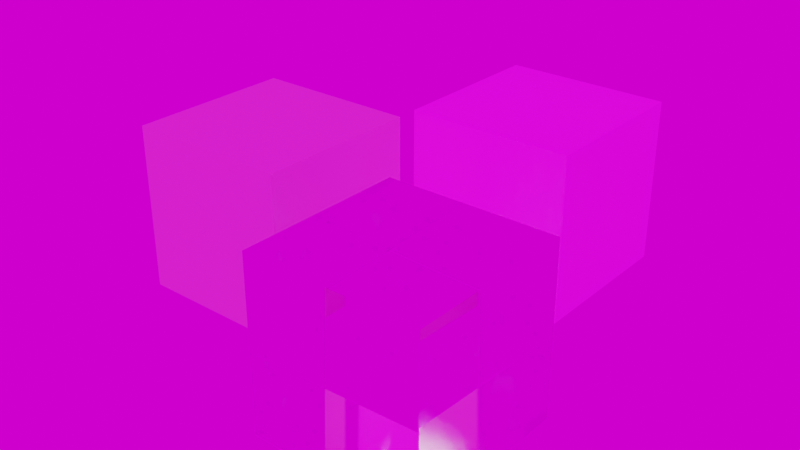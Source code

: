 # Source: blend.blend  (saved by Blender 3.5.10; exported with 4.5.12 LTS)
import bpy
from mathutils import Matrix  # noqa: F401  (used for matrix-valued properties, if any)

bpy.ops.wm.read_factory_settings(use_empty=True)
scene = bpy.context.scene
scene.name = 'Scene'

# ---- collections
col_collection = bpy.data.collections.new('Collection'); scene.collection.children.link(col_collection)

# ---- images (referenced by path relative to the original .blend; pixels are not part of the script)
import os
ASSET_DIR = os.environ.get("B2B_ASSET_DIR", "")  # directory of the original .blend (textures are referenced by path, not embedded)
HERE = os.path.dirname(os.path.abspath(__file__))  # packed textures are extracted next to this script under _unpacked/

def load_image(name, relpath, width, height, colorspace="sRGB"):
    """Load a texture the original file referenced (path relative to the .blend, or extracted next to this script)."""
    p = next((c for c in (os.path.join(HERE, relpath), os.path.join(ASSET_DIR, relpath)) if relpath and os.path.exists(c)), "")
    if p:
        img = bpy.data.images.load(p, check_existing=True)
        img.name = name
    else:  # same state as the original file: an image datablock whose file is absent (Cycles renders it pink)
        img = bpy.data.images.new(name, width, height)
        img.source = "FILE"
        img.filepath = "//" + (relpath or name)
    img.colorspace_settings.name = colorspace
    return img
img_back_jpg = load_image('back.jpg', 'back.jpg', 1024, 1024, 'sRGB')

# ---- materials (node trees are filled in below, after node groups)
mat_x = bpy.data.materials.new('材质')
mat_001 = bpy.data.materials.new('材质.001')
mat_002 = bpy.data.materials.new('材质.002')

# ---- material node trees
mat_x.use_nodes = True; mat_x.node_tree.nodes.clear()
_N = mat_x.node_tree.nodes; _L = mat_x.node_tree.links
n0 = _N.new('ShaderNodeBsdfPrincipled'); n0.name = '原理化BSDF'; n0.location = (10, 300)
n0.distribution = 'GGX'
n0.subsurface_method = 'RANDOM_WALK_SKIN'
n0.inputs[3].default_value = 1.45
n0.inputs[27].default_value = (0.0, 0.0, 0.0, 1.0)
n0.inputs[28].default_value = 1.0
n1 = _N.new('ShaderNodeOutputMaterial'); n1.name = '材质输出'; n1.location = (300, 300)
n2 = _N.new('ShaderNodeTexEnvironment'); n2.name = '环境纹理'; n2.location = (-280, 275)
n2.image = img_back_jpg
_L.new(n0.outputs[0], n1.inputs[0])
_L.new(n2.outputs[0], n0.inputs[0])
n1.is_active_output = True
mat_001.use_nodes = True; mat_001.node_tree.nodes.clear()
_N = mat_001.node_tree.nodes; _L = mat_001.node_tree.links
n0 = _N.new('ShaderNodeBsdfPrincipled'); n0.name = '原理化BSDF'; n0.location = (10, 300)
n0.distribution = 'GGX'
n0.subsurface_method = 'RANDOM_WALK_SKIN'
n0.inputs[0].default_value = (0.8, 0.02216, 0.6127, 1.0)
n0.inputs[3].default_value = 1.45
n0.inputs[27].default_value = (0.0, 0.0, 0.0, 1.0)
n0.inputs[28].default_value = 1.0
n1 = _N.new('ShaderNodeOutputMaterial'); n1.name = '材质输出'; n1.location = (300, 300)
n2 = _N.new('ShaderNodeVertexColor'); n2.name = '颜色属性'; n2.location = (-280, 275)
_L.new(n0.outputs[0], n1.inputs[0])
n1.is_active_output = True
mat_002.use_nodes = True; mat_002.node_tree.nodes.clear()
_N = mat_002.node_tree.nodes; _L = mat_002.node_tree.links
n0 = _N.new('ShaderNodeBsdfGlass'); n0.name = '玻璃 BSDF'; n0.location = (46, 101)
n0.distribution = 'BECKMANN'
n0.inputs[1].default_value = 0.05
n0.inputs[2].default_value = 1.45
n1 = _N.new('ShaderNodeOutputMaterial'); n1.name = '材质输出'; n1.location = (326, 97)
_L.new(n0.outputs[0], n1.inputs[0])
n1.is_active_output = True

# ---- world
world_world = bpy.data.worlds.new('World'); scene.world = world_world
world_world.use_nodes = True; world_world.node_tree.nodes.clear()
_N = world_world.node_tree.nodes; _L = world_world.node_tree.links
n0 = _N.new('ShaderNodeOutputWorld'); n0.name = '世界输出'; n0.location = (529, 263)
n1 = _N.new('ShaderNodeTexEnvironment'); n1.name = '环境纹理'; n1.location = (-34, 288)
n1.image = img_back_jpg
n2 = _N.new('ShaderNodeBackground'); n2.name = '背景'; n2.location = (319, 266)
_L.new(n1.outputs[0], n2.inputs[0])
_L.new(n2.outputs[0], n0.inputs[0])
n0.is_active_output = True
world_world.color = (0.05088, 0.05088, 0.05088)
world_world.use_sun_shadow = False
world_world.sun_shadow_jitter_overblur = 0.0

# ---- meshes
me_002 = bpy.data.meshes.new('立方体.002')
me_002.from_pydata([(-1.0, -1.0, -1.0), (-1.0, -1.0, 1.0), (-1.0, 1.0, -1.0), (-1.0, 1.0, 1.0), (1.0, -1.0, -1.0), (1.0, -1.0, 1.0), (1.0, 1.0, -1.0), (1.0, 1.0, 1.0)], [], [(0, 1, 3, 2), (2, 3, 7, 6), (6, 7, 5, 4), (4, 5, 1, 0), (2, 6, 4, 0), (7, 3, 1, 5)])
_uv = me_002.uv_layers.new(name='UV 贴图')
_uv.uv.foreach_set('vector', [0.375, 0.0, 0.625, 0.0, 0.625, 0.25, 0.375, 0.25, 0.375, 0.25, 0.625, 0.25, 0.625, 0.5, 0.375, 0.5, 0.375, 0.5, 0.625, 0.5, 0.625, 0.75, 0.375, 0.75, 0.375, 0.75, 0.625, 0.75, 0.625, 1.0, 0.375, 1.0, 0.125, 0.5, 0.375, 0.5, 0.375, 0.75, 0.125, 0.75, 0.625, 0.5, 0.875, 0.5, 0.875, 0.75, 0.625, 0.75])
me_002.materials.append(mat_x)
me_002.update()
me_003 = bpy.data.meshes.new('立方体.003')
me_003.from_pydata([(-1.0, -1.0, -1.0), (-1.0, -1.0, 1.0), (-1.0, 1.0, -1.0), (-1.0, 1.0, 1.0), (1.0, -1.0, -1.0), (1.0, -1.0, 1.0), (1.0, 1.0, -1.0), (1.0, 1.0, 1.0)], [], [(0, 1, 3, 2), (2, 3, 7, 6), (6, 7, 5, 4), (4, 5, 1, 0), (2, 6, 4, 0), (7, 3, 1, 5)])
_uv = me_003.uv_layers.new(name='UV 贴图')
_uv.uv.foreach_set('vector', [0.375, 0.0, 0.625, 0.0, 0.625, 0.25, 0.375, 0.25, 0.375, 0.25, 0.625, 0.25, 0.625, 0.5, 0.375, 0.5, 0.375, 0.5, 0.625, 0.5, 0.625, 0.75, 0.375, 0.75, 0.375, 0.75, 0.625, 0.75, 0.625, 1.0, 0.375, 1.0, 0.125, 0.5, 0.375, 0.5, 0.375, 0.75, 0.125, 0.75, 0.625, 0.5, 0.875, 0.5, 0.875, 0.75, 0.625, 0.75])
me_003.materials.append(mat_001)
me_003.update()
me_004 = bpy.data.meshes.new('立方体.004')
me_004.from_pydata([(-1.0, -1.0, -1.0), (-1.0, -1.0, 1.0), (-1.0, 1.0, -1.0), (-1.0, 1.0, 1.0), (1.0, -1.0, -1.0), (1.0, -1.0, 1.0), (1.0, 1.0, -1.0), (1.0, 1.0, 1.0)], [], [(0, 1, 3, 2), (2, 3, 7, 6), (6, 7, 5, 4), (4, 5, 1, 0), (2, 6, 4, 0), (7, 3, 1, 5)])
_uv = me_004.uv_layers.new(name='UV 贴图')
_uv.uv.foreach_set('vector', [0.375, 0.0, 0.625, 0.0, 0.625, 0.25, 0.375, 0.25, 0.375, 0.25, 0.625, 0.25, 0.625, 0.5, 0.375, 0.5, 0.375, 0.5, 0.625, 0.5, 0.625, 0.75, 0.375, 0.75, 0.375, 0.75, 0.625, 0.75, 0.625, 1.0, 0.375, 1.0, 0.125, 0.5, 0.375, 0.5, 0.375, 0.75, 0.125, 0.75, 0.625, 0.5, 0.875, 0.5, 0.875, 0.75, 0.625, 0.75])
me_004.materials.append(mat_002)
me_004.update()

# ---- objects
ob_x = bpy.data.objects.new('立方体', me_002)
ob_001 = bpy.data.objects.new('立方体.001', me_003)
ob_002 = bpy.data.objects.new('立方体.002', me_004)

# ---- transforms, parenting, visibility, modifiers, constraints
ob_x.location = (3.879, 4.038, -0.06866)
ob_001.location = (1.806, 1.881, -0.1226)
ob_002.location = (4.662, 0.6933, -0.1895)

# ---- collection membership
col_collection.objects.link(ob_x)
col_collection.objects.link(ob_001)
col_collection.objects.link(ob_002)

# ---- scene / render settings (as saved in the file)
scene.frame_start = 1; scene.frame_end = 250; scene.frame_set(227)
scene.render.engine = 'CYCLES'
scene.cycles.sampling_pattern = 'TABULATED_SOBOL'
scene.cycles.use_adaptive_sampling = False
scene.view_settings.view_transform = 'Filmic'
bpy.context.view_layer.update()

# ---- added for rendering (the .blend has no active camera and no usable light): camera, sun
cam_auto = bpy.data.cameras.new('AutoCamera')
cam_auto.lens = 50.0
cam_auto.sensor_width = 36.0
cam_auto.clip_end = 1000.0
ob_auto_camera = bpy.data.objects.new('AutoCamera', cam_auto)
scene.collection.objects.link(ob_auto_camera)
ob_auto_camera.location = (10.1973, -5.99033, 5.44154)
ob_auto_camera.rotation_euler = (1.09748, -7.21219e-08, 0.694738)
scene.camera = ob_auto_camera
light_auto_sun = bpy.data.lights.new('AutoSun', 'SUN')
light_auto_sun.energy = 3.0
light_auto_sun.angle = 0.0523599
ob_auto_sun = bpy.data.objects.new('AutoSun', light_auto_sun)
scene.collection.objects.link(ob_auto_sun)
ob_auto_sun.rotation_euler = (0.872665, 0.174533, 0.523599)
bpy.context.view_layer.update()
